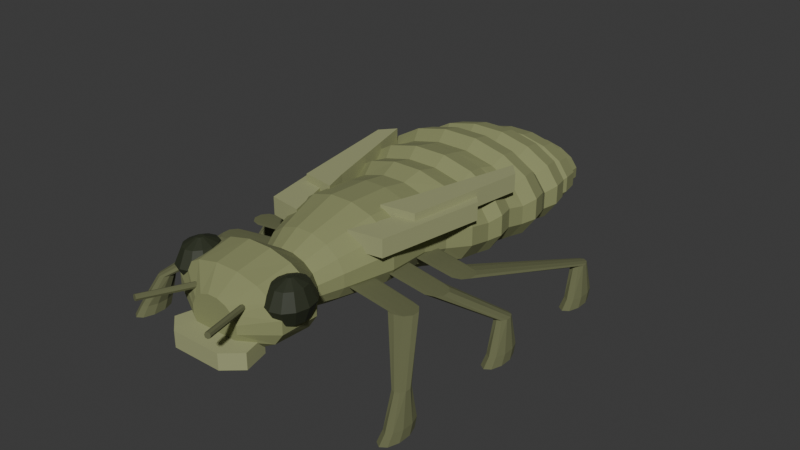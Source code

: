 # Source: source.blend  (saved by Blender 4.3.34; exported with 4.5.12 LTS)
import bpy
from mathutils import Matrix  # noqa: F401  (used for matrix-valued properties, if any)

bpy.ops.wm.read_factory_settings(use_empty=True)
scene = bpy.context.scene
scene.name = 'Scene'

# ---- collections
col_collection = bpy.data.collections.new('Collection'); scene.collection.children.link(col_collection)

# ---- materials (node trees are filled in below, after node groups)
mat_nympheartholive = bpy.data.materials.new('NymphEarthOlive')
mat_nympheartholive.diffuse_color = (0.25, 0.27, 0.12, 1.0)
mat_nymphdarklegs = bpy.data.materials.new('NymphDarkLegs')
mat_nymphdarklegs.diffuse_color = (0.13, 0.14, 0.065, 1.0)
mat_nymphwingpads = bpy.data.materials.new('NymphWingpads')
mat_nymphwingpads.diffuse_color = (0.34, 0.36, 0.18, 1.0)
mat_nymphdarkeyes = bpy.data.materials.new('NymphDarkEyes')
mat_nymphdarkeyes.diffuse_color = (0.026, 0.032, 0.015, 1.0)

# ---- material node trees
mat_nympheartholive.use_nodes = True; mat_nympheartholive.node_tree.nodes.clear()
_N = mat_nympheartholive.node_tree.nodes; _L = mat_nympheartholive.node_tree.links
n0 = _N.new('ShaderNodeBsdfPrincipled'); n0.name = 'Principled BSDF'; n0.location = (10, 300)
n0.inputs[0].default_value = (0.25, 0.27, 0.12, 1.0)
n0.inputs[2].default_value = 0.94
n1 = _N.new('ShaderNodeOutputMaterial'); n1.name = 'Material Output'; n1.location = (300, 300)
_L.new(n0.outputs[0], n1.inputs[0])
n1.is_active_output = True
mat_nymphdarklegs.use_nodes = True; mat_nymphdarklegs.node_tree.nodes.clear()
_N = mat_nymphdarklegs.node_tree.nodes; _L = mat_nymphdarklegs.node_tree.links
n0 = _N.new('ShaderNodeBsdfPrincipled'); n0.name = 'Principled BSDF'; n0.location = (10, 300)
n0.inputs[0].default_value = (0.13, 0.14, 0.065, 1.0)
n0.inputs[2].default_value = 0.94
n1 = _N.new('ShaderNodeOutputMaterial'); n1.name = 'Material Output'; n1.location = (300, 300)
_L.new(n0.outputs[0], n1.inputs[0])
n1.is_active_output = True
mat_nymphwingpads.use_nodes = True; mat_nymphwingpads.node_tree.nodes.clear()
_N = mat_nymphwingpads.node_tree.nodes; _L = mat_nymphwingpads.node_tree.links
n0 = _N.new('ShaderNodeBsdfPrincipled'); n0.name = 'Principled BSDF'; n0.location = (10, 300)
n0.inputs[0].default_value = (0.34, 0.36, 0.18, 1.0)
n0.inputs[2].default_value = 0.91
n1 = _N.new('ShaderNodeOutputMaterial'); n1.name = 'Material Output'; n1.location = (300, 300)
_L.new(n0.outputs[0], n1.inputs[0])
n1.is_active_output = True
mat_nymphdarkeyes.use_nodes = True; mat_nymphdarkeyes.node_tree.nodes.clear()
_N = mat_nymphdarkeyes.node_tree.nodes; _L = mat_nymphdarkeyes.node_tree.links
n0 = _N.new('ShaderNodeBsdfPrincipled'); n0.name = 'Principled BSDF'; n0.location = (10, 300)
n0.inputs[0].default_value = (0.026, 0.032, 0.015, 1.0)
n0.inputs[2].default_value = 0.62
n1 = _N.new('ShaderNodeOutputMaterial'); n1.name = 'Material Output'; n1.location = (300, 300)
_L.new(n0.outputs[0], n1.inputs[0])
n1.is_active_output = True

# ---- world
world_world = bpy.data.worlds.new('World'); scene.world = world_world
world_world.use_nodes = True; world_world.node_tree.nodes.clear()
_N = world_world.node_tree.nodes; _L = world_world.node_tree.links
n0 = _N.new('ShaderNodeOutputWorld'); n0.name = 'World Output'; n0.location = (300, 300)
n1 = _N.new('ShaderNodeBackground'); n1.name = 'Background'; n1.location = (10, 300)
n1.inputs[0].default_value = (0.05088, 0.05088, 0.05088, 1.0)
_L.new(n1.outputs[0], n0.inputs[0])
n0.is_active_output = True
world_world.color = (0.05088, 0.05088, 0.05088)
world_world.sun_shadow_jitter_overblur = 0.0

# ---- meshes
me_wholebroadheadthoraxandsegmentshoulderedabdomen = bpy.data.meshes.new('WholeBroadHeadThoraxAndSegmentShoulderedAbdomen')
me_wholebroadheadthoraxandsegmentshoulderedabdomen.from_pydata([(0.12, -1.083, 0.3499), (0.1017, -1.083, 0.3866), (0.06797, -1.083, 0.4148), (0.02387, -1.083, 0.43), (-0.02387, -1.083, 0.43), (-0.06797, -1.083, 0.4148), (-0.1017, -1.083, 0.3866), (-0.12, -1.083, 0.3499), (-0.12, -1.083, 0.3101), (-0.1017, -1.083, 0.2734), (-0.06797, -1.083, 0.2452), (-0.02387, -1.083, 0.23), (0.02387, -1.083, 0.23), (0.06797, -1.083, 0.2452), (0.1017, -1.083, 0.2734), (0.12, -1.083, 0.3101), (0.28, -1.003, 0.3958), (0.2374, -1.003, 0.4528), (0.1586, -1.003, 0.4964), (0.0557, -1.003, 0.52), (-0.0557, -1.003, 0.52), (-0.1586, -1.003, 0.4964), (-0.2374, -1.003, 0.4528), (-0.28, -1.003, 0.3958), (-0.28, -1.003, 0.3342), (-0.2374, -1.003, 0.2772), (-0.1586, -1.003, 0.2336), (-0.0557, -1.003, 0.21), (0.0557, -1.003, 0.21), (0.1586, -1.003, 0.2336), (0.2374, -1.003, 0.2772), (0.28, -1.003, 0.3342), (0.29, -0.8329, 0.4098), (0.2459, -0.8329, 0.4741), (0.1643, -0.8329, 0.5234), (0.05768, -0.8329, 0.55), (-0.05768, -0.8329, 0.55), (-0.1643, -0.8329, 0.5234), (-0.2459, -0.8329, 0.4741), (-0.29, -0.8329, 0.4098), (-0.29, -0.8329, 0.3402), (-0.2459, -0.8329, 0.2759), (-0.1643, -0.8329, 0.2266), (-0.05768, -0.8329, 0.2), (0.05768, -0.8329, 0.2), (0.1643, -0.8329, 0.2266), (0.2459, -0.8329, 0.2759), (0.29, -0.8329, 0.3402), (0.16, -0.6929, 0.3599), (0.1356, -0.6929, 0.4058), (0.09063, -0.6929, 0.441), (0.03183, -0.6929, 0.46), (-0.03183, -0.6929, 0.46), (-0.09063, -0.6929, 0.441), (-0.1356, -0.6929, 0.4058), (-0.16, -0.6929, 0.3599), (-0.16, -0.6929, 0.3101), (-0.1356, -0.6929, 0.2642), (-0.09063, -0.6929, 0.229), (-0.03183, -0.6929, 0.21), (0.03183, -0.6929, 0.21), (0.09063, -0.6929, 0.229), (0.1356, -0.6929, 0.2642), (0.16, -0.6929, 0.3101), (0.21, -0.5929, 0.3858), (0.178, -0.5929, 0.4428), (0.119, -0.5929, 0.4864), (0.04177, -0.5929, 0.51), (-0.04177, -0.5929, 0.51), (-0.119, -0.5929, 0.4864), (-0.178, -0.5929, 0.4428), (-0.21, -0.5929, 0.3858), (-0.21, -0.5929, 0.3242), (-0.178, -0.5929, 0.2672), (-0.119, -0.5929, 0.2236), (-0.04177, -0.5929, 0.2), (0.04177, -0.5929, 0.2), (0.119, -0.5929, 0.2236), (0.178, -0.5929, 0.2672), (0.21, -0.5929, 0.3242), (0.28, -0.3729, 0.4138), (0.2374, -0.3729, 0.4855), (0.1586, -0.3729, 0.5403), (0.0557, -0.3729, 0.57), (-0.0557, -0.3729, 0.57), (-0.1586, -0.3729, 0.5403), (-0.2374, -0.3729, 0.4855), (-0.28, -0.3729, 0.4138), (-0.28, -0.3729, 0.3362), (-0.2374, -0.3729, 0.2645), (-0.1586, -0.3729, 0.2097), (-0.0557, -0.3729, 0.18), (0.0557, -0.3729, 0.18), (0.1586, -0.3729, 0.2097), (0.2374, -0.3729, 0.2645), (0.28, -0.3729, 0.3362), (0.27, -0.1629, 0.4038), (0.2289, -0.1629, 0.4755), (0.1529, -0.1629, 0.5303), (0.05371, -0.1629, 0.56), (-0.05371, -0.1629, 0.56), (-0.1529, -0.1629, 0.5303), (-0.2289, -0.1629, 0.4755), (-0.27, -0.1629, 0.4038), (-0.27, -0.1629, 0.3262), (-0.2289, -0.1629, 0.2545), (-0.1529, -0.1629, 0.1997), (-0.05371, -0.1629, 0.17), (0.05371, -0.1629, 0.17), (0.1529, -0.1629, 0.1997), (0.2289, -0.1629, 0.2545), (0.27, -0.1629, 0.3262), (0.29, -0.04294, 0.3798), (0.2459, -0.04294, 0.4533), (0.1643, -0.04294, 0.5096), (0.05768, -0.04294, 0.54), (-0.05768, -0.04294, 0.54), (-0.1643, -0.04294, 0.5096), (-0.2459, -0.04294, 0.4533), (-0.29, -0.04294, 0.3798), (-0.29, -0.04294, 0.3002), (-0.2459, -0.04294, 0.2267), (-0.1643, -0.04294, 0.1704), (-0.05768, -0.04294, 0.14), (0.05768, -0.04294, 0.14), (0.1643, -0.04294, 0.1704), (0.2459, -0.04294, 0.2267), (0.29, -0.04294, 0.3002), (0.36, 0.04706, 0.3898), (0.3052, 0.04706, 0.4725), (0.2039, 0.04706, 0.5357), (0.07161, 0.04706, 0.57), (-0.07161, 0.04706, 0.57), (-0.2039, 0.04706, 0.5357), (-0.3052, 0.04706, 0.4725), (-0.36, 0.04706, 0.3898), (-0.36, 0.04706, 0.3002), (-0.3052, 0.04706, 0.2175), (-0.2039, 0.04706, 0.1543), (-0.07161, 0.04706, 0.12), (0.07161, 0.04706, 0.12), (0.2039, 0.04706, 0.1543), (0.3052, 0.04706, 0.2175), (0.36, 0.04706, 0.3002), (0.368, 0.1521, 0.3708), (0.312, 0.1521, 0.4507), (0.2085, 0.1521, 0.5119), (0.0732, 0.1521, 0.545), (-0.0732, 0.1521, 0.545), (-0.2085, 0.1521, 0.5119), (-0.312, 0.1521, 0.4507), (-0.368, 0.1521, 0.3708), (-0.368, 0.1521, 0.2842), (-0.312, 0.1521, 0.2043), (-0.2085, 0.1521, 0.1431), (-0.0732, 0.1521, 0.11), (0.0732, 0.1521, 0.11), (0.2085, 0.1521, 0.1431), (0.312, 0.1521, 0.2043), (0.368, 0.1521, 0.2842), (0.4, 0.2071, 0.3957), (0.3391, 0.2071, 0.4849), (0.2266, 0.2071, 0.5531), (0.07956, 0.2071, 0.59), (-0.07956, 0.2071, 0.59), (-0.2266, 0.2071, 0.5531), (-0.3391, 0.2071, 0.4849), (-0.4, 0.2071, 0.3957), (-0.4, 0.2071, 0.2993), (-0.3391, 0.2071, 0.2101), (-0.2266, 0.2071, 0.1419), (-0.07956, 0.2071, 0.105), (0.07956, 0.2071, 0.105), (0.2266, 0.2071, 0.1419), (0.3391, 0.2071, 0.2101), (0.4, 0.2071, 0.2993), (0.376, 0.2971, 0.3869), (0.3188, 0.2971, 0.4719), (0.213, 0.2971, 0.5368), (0.07479, 0.2971, 0.572), (-0.07479, 0.2971, 0.572), (-0.213, 0.2971, 0.5368), (-0.3188, 0.2971, 0.4719), (-0.376, 0.2971, 0.3869), (-0.376, 0.2971, 0.2951), (-0.3188, 0.2971, 0.2101), (-0.213, 0.2971, 0.1452), (-0.07479, 0.2971, 0.11), (0.07479, 0.2971, 0.11), (0.213, 0.2971, 0.1452), (0.3188, 0.2971, 0.2101), (0.376, 0.2971, 0.2951), (0.3956, 0.3721, 0.3768), (0.3354, 0.3721, 0.4585), (0.2241, 0.3721, 0.5211), (0.07869, 0.3721, 0.555), (-0.07869, 0.3721, 0.555), (-0.2241, 0.3721, 0.5211), (-0.3354, 0.3721, 0.4585), (-0.3956, 0.3721, 0.3768), (-0.3956, 0.3721, 0.2882), (-0.3354, 0.3721, 0.2065), (-0.2241, 0.3721, 0.1439), (-0.07869, 0.3721, 0.11), (0.07869, 0.3721, 0.11), (0.2241, 0.3721, 0.1439), (0.3354, 0.3721, 0.2065), (0.3956, 0.3721, 0.2882), (0.43, 0.4271, 0.4017), (0.3645, 0.4271, 0.4927), (0.2436, 0.4271, 0.5623), (0.08553, 0.4271, 0.6), (-0.08553, 0.4271, 0.6), (-0.2436, 0.4271, 0.5623), (-0.3645, 0.4271, 0.4927), (-0.43, 0.4271, 0.4017), (-0.43, 0.4271, 0.3033), (-0.3645, 0.4271, 0.2123), (-0.2436, 0.4271, 0.1427), (-0.08553, 0.4271, 0.105), (0.08553, 0.4271, 0.105), (0.2436, 0.4271, 0.1427), (0.3645, 0.4271, 0.2123), (0.43, 0.4271, 0.3033), (0.4042, 0.5171, 0.3929), (0.3427, 0.5171, 0.4797), (0.229, 0.5171, 0.5461), (0.0804, 0.5171, 0.582), (-0.0804, 0.5171, 0.582), (-0.229, 0.5171, 0.5461), (-0.3427, 0.5171, 0.4797), (-0.4042, 0.5171, 0.3929), (-0.4042, 0.5171, 0.2991), (-0.3427, 0.5171, 0.2123), (-0.229, 0.5171, 0.1459), (-0.0804, 0.5171, 0.11), (0.0804, 0.5171, 0.11), (0.229, 0.5171, 0.1459), (0.3427, 0.5171, 0.2123), (0.4042, 0.5171, 0.2991), (0.368, 0.5921, 0.3528), (0.312, 0.5921, 0.4272), (0.2085, 0.5921, 0.4842), (0.0732, 0.5921, 0.515), (-0.0732, 0.5921, 0.515), (-0.2085, 0.5921, 0.4842), (-0.312, 0.5921, 0.4272), (-0.368, 0.5921, 0.3528), (-0.368, 0.5921, 0.2722), (-0.312, 0.5921, 0.1978), (-0.2085, 0.5921, 0.1408), (-0.0732, 0.5921, 0.11), (0.0732, 0.5921, 0.11), (0.2085, 0.5921, 0.1408), (0.312, 0.5921, 0.1978), (0.368, 0.5921, 0.2722), (0.4, 0.6471, 0.3778), (0.3391, 0.6471, 0.4614), (0.2266, 0.6471, 0.5254), (0.07956, 0.6471, 0.56), (-0.07956, 0.6471, 0.56), (-0.2266, 0.6471, 0.5254), (-0.3391, 0.6471, 0.4614), (-0.4, 0.6471, 0.3778), (-0.4, 0.6471, 0.2872), (-0.3391, 0.6471, 0.2036), (-0.2266, 0.6471, 0.1396), (-0.07956, 0.6471, 0.105), (0.07956, 0.6471, 0.105), (0.2266, 0.6471, 0.1396), (0.3391, 0.6471, 0.2036), (0.4, 0.6471, 0.2872), (0.376, 0.7371, 0.369), (0.3188, 0.7371, 0.4484), (0.213, 0.7371, 0.5091), (0.07479, 0.7371, 0.542), (-0.07479, 0.7371, 0.542), (-0.213, 0.7371, 0.5091), (-0.3188, 0.7371, 0.4484), (-0.376, 0.7371, 0.369), (-0.376, 0.7371, 0.283), (-0.3188, 0.7371, 0.2036), (-0.213, 0.7371, 0.1429), (-0.07479, 0.7371, 0.11), (0.07479, 0.7371, 0.11), (0.213, 0.7371, 0.1429), (0.3188, 0.7371, 0.2036), (0.376, 0.7371, 0.283), (0.3036, 0.7921, 0.3048), (0.2574, 0.7921, 0.3645), (0.172, 0.7921, 0.4103), (0.06039, 0.7921, 0.435), (-0.06039, 0.7921, 0.435), (-0.172, 0.7921, 0.4103), (-0.2574, 0.7921, 0.3645), (-0.3036, 0.7921, 0.3048), (-0.3036, 0.7921, 0.2402), (-0.2574, 0.7921, 0.1805), (-0.172, 0.7921, 0.1347), (-0.06039, 0.7921, 0.11), (0.06039, 0.7921, 0.11), (0.172, 0.7921, 0.1347), (0.2574, 0.7921, 0.1805), (0.3036, 0.7921, 0.2402), (0.33, 0.8471, 0.3298), (0.2798, 0.8471, 0.3987), (0.1869, 0.8471, 0.4515), (0.06564, 0.8471, 0.48), (-0.06564, 0.8471, 0.48), (-0.1869, 0.8471, 0.4515), (-0.2798, 0.8471, 0.3987), (-0.33, 0.8471, 0.3298), (-0.33, 0.8471, 0.2552), (-0.2798, 0.8471, 0.1863), (-0.1869, 0.8471, 0.1335), (-0.06564, 0.8471, 0.105), (0.06564, 0.8471, 0.105), (0.1869, 0.8471, 0.1335), (0.2798, 0.8471, 0.1863), (0.33, 0.8471, 0.2552), (0.3102, 0.9371, 0.321), (0.263, 0.9371, 0.3857), (0.1757, 0.9371, 0.4352), (0.0617, 0.9371, 0.462), (-0.0617, 0.9371, 0.462), (-0.1757, 0.9371, 0.4352), (-0.263, 0.9371, 0.3857), (-0.3102, 0.9371, 0.321), (-0.3102, 0.9371, 0.251), (-0.263, 0.9371, 0.1863), (-0.1757, 0.9371, 0.1368), (-0.0617, 0.9371, 0.11), (0.0617, 0.9371, 0.11), (0.1757, 0.9371, 0.1368), (0.263, 0.9371, 0.1863), (0.3102, 0.9371, 0.251), (0.2208, 0.9621, 0.2449), (0.1872, 0.9621, 0.2862), (0.1251, 0.9621, 0.3179), (0.04392, 0.9621, 0.335), (-0.04392, 0.9621, 0.335), (-0.1251, 0.9621, 0.3179), (-0.1872, 0.9621, 0.2862), (-0.2208, 0.9621, 0.2449), (-0.2208, 0.9621, 0.2001), (-0.1872, 0.9621, 0.1588), (-0.1251, 0.9621, 0.1271), (-0.04392, 0.9621, 0.11), (0.04392, 0.9621, 0.11), (0.1251, 0.9621, 0.1271), (0.1872, 0.9621, 0.1588), (0.2208, 0.9621, 0.2001), (0.24, 1.017, 0.2699), (0.2035, 1.017, 0.3204), (0.1359, 1.017, 0.3591), (0.04774, 1.017, 0.38), (-0.04774, 1.017, 0.38), (-0.1359, 1.017, 0.3591), (-0.2035, 1.017, 0.3204), (-0.24, 1.017, 0.2699), (-0.24, 1.017, 0.2151), (-0.2035, 1.017, 0.1646), (-0.1359, 1.017, 0.1259), (-0.04774, 1.017, 0.105), (0.04774, 1.017, 0.105), (0.1359, 1.017, 0.1259), (0.2035, 1.017, 0.1646), (0.24, 1.017, 0.2151), (0.2256, 1.107, 0.2611), (0.1913, 1.107, 0.3074), (0.1278, 1.107, 0.3428), (0.04487, 1.107, 0.362), (-0.04487, 1.107, 0.362), (-0.1278, 1.107, 0.3428), (-0.1913, 1.107, 0.3074), (-0.2256, 1.107, 0.2611), (-0.2256, 1.107, 0.2109), (-0.1913, 1.107, 0.1646), (-0.1278, 1.107, 0.1292), (-0.04487, 1.107, 0.11), (0.04487, 1.107, 0.11), (0.1278, 1.107, 0.1292), (0.1913, 1.107, 0.1646), (0.2256, 1.107, 0.2109), (0.12, 1.187, 0.2239), (0.1017, 1.187, 0.2497), (0.06797, 1.187, 0.2693), (0.02387, 1.187, 0.28), (-0.02387, 1.187, 0.28), (-0.06797, 1.187, 0.2693), (-0.1017, 1.187, 0.2497), (-0.12, 1.187, 0.2239), (-0.12, 1.187, 0.1961), (-0.1017, 1.187, 0.1703), (-0.06797, 1.187, 0.1507), (-0.02387, 1.187, 0.14), (0.02387, 1.187, 0.14), (0.06797, 1.187, 0.1507), (0.1017, 1.187, 0.1703), (0.12, 1.187, 0.1961), (0.025, 1.287, 0.208), (0.02119, 1.287, 0.2135), (0.01416, 1.287, 0.2177), (0.004973, 1.287, 0.22), (-0.004973, 1.287, 0.22), (-0.01416, 1.287, 0.2177), (-0.02119, 1.287, 0.2135), (-0.025, 1.287, 0.208), (-0.025, 1.287, 0.202), (-0.02119, 1.287, 0.1965), (-0.01416, 1.287, 0.1923), (-0.004973, 1.287, 0.19), (0.004973, 1.287, 0.19), (0.01416, 1.287, 0.1923), (0.02119, 1.287, 0.1965), (0.025, 1.287, 0.202)], [], [(0, 1, 2, 3, 4, 5, 6, 7, 8, 9, 10, 11, 12, 13, 14, 15), (415, 414, 413, 412, 411, 410, 409, 408, 407, 406, 405, 404, 403, 402, 401, 400), (16, 17, 1, 0), (17, 18, 2, 1), (18, 19, 3, 2), (19, 20, 4, 3), (20, 21, 5, 4), (21, 22, 6, 5), (22, 23, 7, 6), (23, 24, 8, 7), (24, 25, 9, 8), (25, 26, 10, 9), (26, 27, 11, 10), (27, 28, 12, 11), (28, 29, 13, 12), (29, 30, 14, 13), (30, 31, 15, 14), (31, 16, 0, 15), (32, 33, 17, 16), (33, 34, 18, 17), (34, 35, 19, 18), (35, 36, 20, 19), (36, 37, 21, 20), (37, 38, 22, 21), (38, 39, 23, 22), (39, 40, 24, 23), (40, 41, 25, 24), (41, 42, 26, 25), (42, 43, 27, 26), (43, 44, 28, 27), (44, 45, 29, 28), (45, 46, 30, 29), (46, 47, 31, 30), (47, 32, 16, 31), (48, 49, 33, 32), (49, 50, 34, 33), (50, 51, 35, 34), (51, 52, 36, 35), (52, 53, 37, 36), (53, 54, 38, 37), (54, 55, 39, 38), (55, 56, 40, 39), (56, 57, 41, 40), (57, 58, 42, 41), (58, 59, 43, 42), (59, 60, 44, 43), (60, 61, 45, 44), (61, 62, 46, 45), (62, 63, 47, 46), (63, 48, 32, 47), (64, 65, 49, 48), (65, 66, 50, 49), (66, 67, 51, 50), (67, 68, 52, 51), (68, 69, 53, 52), (69, 70, 54, 53), (70, 71, 55, 54), (71, 72, 56, 55), (72, 73, 57, 56), (73, 74, 58, 57), (74, 75, 59, 58), (75, 76, 60, 59), (76, 77, 61, 60), (77, 78, 62, 61), (78, 79, 63, 62), (79, 64, 48, 63), (80, 81, 65, 64), (81, 82, 66, 65), (82, 83, 67, 66), (83, 84, 68, 67), (84, 85, 69, 68), (85, 86, 70, 69), (86, 87, 71, 70), (87, 88, 72, 71), (88, 89, 73, 72), (89, 90, 74, 73), (90, 91, 75, 74), (91, 92, 76, 75), (92, 93, 77, 76), (93, 94, 78, 77), (94, 95, 79, 78), (95, 80, 64, 79), (96, 97, 81, 80), (97, 98, 82, 81), (98, 99, 83, 82), (99, 100, 84, 83), (100, 101, 85, 84), (101, 102, 86, 85), (102, 103, 87, 86), (103, 104, 88, 87), (104, 105, 89, 88), (105, 106, 90, 89), (106, 107, 91, 90), (107, 108, 92, 91), (108, 109, 93, 92), (109, 110, 94, 93), (110, 111, 95, 94), (111, 96, 80, 95), (112, 113, 97, 96), (113, 114, 98, 97), (114, 115, 99, 98), (115, 116, 100, 99), (116, 117, 101, 100), (117, 118, 102, 101), (118, 119, 103, 102), (119, 120, 104, 103), (120, 121, 105, 104), (121, 122, 106, 105), (122, 123, 107, 106), (123, 124, 108, 107), (124, 125, 109, 108), (125, 126, 110, 109), (126, 127, 111, 110), (127, 112, 96, 111), (128, 129, 113, 112), (129, 130, 114, 113), (130, 131, 115, 114), (131, 132, 116, 115), (132, 133, 117, 116), (133, 134, 118, 117), (134, 135, 119, 118), (135, 136, 120, 119), (136, 137, 121, 120), (137, 138, 122, 121), (138, 139, 123, 122), (139, 140, 124, 123), (140, 141, 125, 124), (141, 142, 126, 125), (142, 143, 127, 126), (143, 128, 112, 127), (144, 145, 129, 128), (145, 146, 130, 129), (146, 147, 131, 130), (147, 148, 132, 131), (148, 149, 133, 132), (149, 150, 134, 133), (150, 151, 135, 134), (151, 152, 136, 135), (152, 153, 137, 136), (153, 154, 138, 137), (154, 155, 139, 138), (155, 156, 140, 139), (156, 157, 141, 140), (157, 158, 142, 141), (158, 159, 143, 142), (159, 144, 128, 143), (160, 161, 145, 144), (161, 162, 146, 145), (162, 163, 147, 146), (163, 164, 148, 147), (164, 165, 149, 148), (165, 166, 150, 149), (166, 167, 151, 150), (167, 168, 152, 151), (168, 169, 153, 152), (169, 170, 154, 153), (170, 171, 155, 154), (171, 172, 156, 155), (172, 173, 157, 156), (173, 174, 158, 157), (174, 175, 159, 158), (175, 160, 144, 159), (176, 177, 161, 160), (177, 178, 162, 161), (178, 179, 163, 162), (179, 180, 164, 163), (180, 181, 165, 164), (181, 182, 166, 165), (182, 183, 167, 166), (183, 184, 168, 167), (184, 185, 169, 168), (185, 186, 170, 169), (186, 187, 171, 170), (187, 188, 172, 171), (188, 189, 173, 172), (189, 190, 174, 173), (190, 191, 175, 174), (191, 176, 160, 175), (192, 193, 177, 176), (193, 194, 178, 177), (194, 195, 179, 178), (195, 196, 180, 179), (196, 197, 181, 180), (197, 198, 182, 181), (198, 199, 183, 182), (199, 200, 184, 183), (200, 201, 185, 184), (201, 202, 186, 185), (202, 203, 187, 186), (203, 204, 188, 187), (204, 205, 189, 188), (205, 206, 190, 189), (206, 207, 191, 190), (207, 192, 176, 191), (208, 209, 193, 192), (209, 210, 194, 193), (210, 211, 195, 194), (211, 212, 196, 195), (212, 213, 197, 196), (213, 214, 198, 197), (214, 215, 199, 198), (215, 216, 200, 199), (216, 217, 201, 200), (217, 218, 202, 201), (218, 219, 203, 202), (219, 220, 204, 203), (220, 221, 205, 204), (221, 222, 206, 205), (222, 223, 207, 206), (223, 208, 192, 207), (224, 225, 209, 208), (225, 226, 210, 209), (226, 227, 211, 210), (227, 228, 212, 211), (228, 229, 213, 212), (229, 230, 214, 213), (230, 231, 215, 214), (231, 232, 216, 215), (232, 233, 217, 216), (233, 234, 218, 217), (234, 235, 219, 218), (235, 236, 220, 219), (236, 237, 221, 220), (237, 238, 222, 221), (238, 239, 223, 222), (239, 224, 208, 223), (240, 241, 225, 224), (241, 242, 226, 225), (242, 243, 227, 226), (243, 244, 228, 227), (244, 245, 229, 228), (245, 246, 230, 229), (246, 247, 231, 230), (247, 248, 232, 231), (248, 249, 233, 232), (249, 250, 234, 233), (250, 251, 235, 234), (251, 252, 236, 235), (252, 253, 237, 236), (253, 254, 238, 237), (254, 255, 239, 238), (255, 240, 224, 239), (256, 257, 241, 240), (257, 258, 242, 241), (258, 259, 243, 242), (259, 260, 244, 243), (260, 261, 245, 244), (261, 262, 246, 245), (262, 263, 247, 246), (263, 264, 248, 247), (264, 265, 249, 248), (265, 266, 250, 249), (266, 267, 251, 250), (267, 268, 252, 251), (268, 269, 253, 252), (269, 270, 254, 253), (270, 271, 255, 254), (271, 256, 240, 255), (272, 273, 257, 256), (273, 274, 258, 257), (274, 275, 259, 258), (275, 276, 260, 259), (276, 277, 261, 260), (277, 278, 262, 261), (278, 279, 263, 262), (279, 280, 264, 263), (280, 281, 265, 264), (281, 282, 266, 265), (282, 283, 267, 266), (283, 284, 268, 267), (284, 285, 269, 268), (285, 286, 270, 269), (286, 287, 271, 270), (287, 272, 256, 271), (288, 289, 273, 272), (289, 290, 274, 273), (290, 291, 275, 274), (291, 292, 276, 275), (292, 293, 277, 276), (293, 294, 278, 277), (294, 295, 279, 278), (295, 296, 280, 279), (296, 297, 281, 280), (297, 298, 282, 281), (298, 299, 283, 282), (299, 300, 284, 283), (300, 301, 285, 284), (301, 302, 286, 285), (302, 303, 287, 286), (303, 288, 272, 287), (304, 305, 289, 288), (305, 306, 290, 289), (306, 307, 291, 290), (307, 308, 292, 291), (308, 309, 293, 292), (309, 310, 294, 293), (310, 311, 295, 294), (311, 312, 296, 295), (312, 313, 297, 296), (313, 314, 298, 297), (314, 315, 299, 298), (315, 316, 300, 299), (316, 317, 301, 300), (317, 318, 302, 301), (318, 319, 303, 302), (319, 304, 288, 303), (320, 321, 305, 304), (321, 322, 306, 305), (322, 323, 307, 306), (323, 324, 308, 307), (324, 325, 309, 308), (325, 326, 310, 309), (326, 327, 311, 310), (327, 328, 312, 311), (328, 329, 313, 312), (329, 330, 314, 313), (330, 331, 315, 314), (331, 332, 316, 315), (332, 333, 317, 316), (333, 334, 318, 317), (334, 335, 319, 318), (335, 320, 304, 319), (336, 337, 321, 320), (337, 338, 322, 321), (338, 339, 323, 322), (339, 340, 324, 323), (340, 341, 325, 324), (341, 342, 326, 325), (342, 343, 327, 326), (343, 344, 328, 327), (344, 345, 329, 328), (345, 346, 330, 329), (346, 347, 331, 330), (347, 348, 332, 331), (348, 349, 333, 332), (349, 350, 334, 333), (350, 351, 335, 334), (351, 336, 320, 335), (352, 353, 337, 336), (353, 354, 338, 337), (354, 355, 339, 338), (355, 356, 340, 339), (356, 357, 341, 340), (357, 358, 342, 341), (358, 359, 343, 342), (359, 360, 344, 343), (360, 361, 345, 344), (361, 362, 346, 345), (362, 363, 347, 346), (363, 364, 348, 347), (364, 365, 349, 348), (365, 366, 350, 349), (366, 367, 351, 350), (367, 352, 336, 351), (368, 369, 353, 352), (369, 370, 354, 353), (370, 371, 355, 354), (371, 372, 356, 355), (372, 373, 357, 356), (373, 374, 358, 357), (374, 375, 359, 358), (375, 376, 360, 359), (376, 377, 361, 360), (377, 378, 362, 361), (378, 379, 363, 362), (379, 380, 364, 363), (380, 381, 365, 364), (381, 382, 366, 365), (382, 383, 367, 366), (383, 368, 352, 367), (384, 385, 369, 368), (385, 386, 370, 369), (386, 387, 371, 370), (387, 388, 372, 371), (388, 389, 373, 372), (389, 390, 374, 373), (390, 391, 375, 374), (391, 392, 376, 375), (392, 393, 377, 376), (393, 394, 378, 377), (394, 395, 379, 378), (395, 396, 380, 379), (396, 397, 381, 380), (397, 398, 382, 381), (398, 399, 383, 382), (399, 384, 368, 383), (400, 401, 385, 384), (401, 402, 386, 385), (402, 403, 387, 386), (403, 404, 388, 387), (404, 405, 389, 388), (405, 406, 390, 389), (406, 407, 391, 390), (407, 408, 392, 391), (408, 409, 393, 392), (409, 410, 394, 393), (410, 411, 395, 394), (411, 412, 396, 395), (412, 413, 397, 396), (413, 414, 398, 397), (414, 415, 399, 398), (415, 400, 384, 399)])
me_wholebroadheadthoraxandsegmentshoulderedabdomen.materials.append(mat_nympheartholive)
me_wholebroadheadthoraxandsegmentshoulderedabdomen.materials.append(mat_nymphdarklegs)
me_wholebroadheadthoraxandsegmentshoulderedabdomen.materials.append(mat_nymphwingpads)
me_wholebroadheadthoraxandsegmentshoulderedabdomen.materials.append(mat_nymphdarkeyes)
me_wholebroadheadthoraxandsegmentshoulderedabdomen.update()
me_wholeangularnymphlegandsole0_0 = bpy.data.meshes.new('WholeAngularNymphLegAndSole0_0')
me_wholeangularnymphlegandsole0_0.from_pydata([(-0.7328, -0.8236, 0.0), (-0.7165, -0.7761, 0.0), (-0.69, -0.7579, 0.0), (-0.6635, -0.7761, 0.0), (-0.6472, -0.8236, 0.0), (-0.6472, -0.8823, 0.0), (-0.6635, -0.9298, 0.0), (-0.69, -0.9479, 0.0), (-0.7165, -0.9298, 0.0), (-0.7328, -0.8823, 0.0), (-0.728, -0.8017, 0.04), (-0.7135, -0.7592, 0.04), (-0.69, -0.7429, 0.04), (-0.6665, -0.7592, 0.04), (-0.652, -0.8017, 0.04), (-0.652, -0.8542, 0.04), (-0.6665, -0.8967, 0.04), (-0.69, -0.9129, 0.04), (-0.7135, -0.8967, 0.04), (-0.728, -0.8542, 0.04), (-0.6914, -0.7697, 0.16), (-0.6794, -0.7482, 0.16), (-0.66, -0.7399, 0.16), (-0.6406, -0.7482, 0.16), (-0.6286, -0.7697, 0.16), (-0.6286, -0.7962, 0.16), (-0.6406, -0.8177, 0.16), (-0.66, -0.8259, 0.16), (-0.6794, -0.8177, 0.16), (-0.6914, -0.7962, 0.16), (-0.5318, -0.5244, 0.31), (-0.5082, -0.4944, 0.31), (-0.47, -0.4829, 0.31), (-0.4318, -0.4944, 0.31), (-0.4082, -0.5244, 0.31), (-0.4082, -0.5615, 0.31), (-0.4318, -0.5915, 0.31), (-0.47, -0.6029, 0.31), (-0.5082, -0.5915, 0.31), (-0.5318, -0.5615, 0.31), (-0.2471, -0.4829, 0.32), (-0.2253, -0.4504, 0.32), (-0.19, -0.4379, 0.32), (-0.1547, -0.4504, 0.32), (-0.1329, -0.4829, 0.32), (-0.1329, -0.523, 0.32), (-0.1547, -0.5555, 0.32), (-0.19, -0.5679, 0.32), (-0.2253, -0.5555, 0.32), (-0.2471, -0.523, 0.32)], [], [(0, 1, 2, 3, 4, 5, 6, 7, 8, 9), (49, 48, 47, 46, 45, 44, 43, 42, 41, 40), (10, 11, 1, 0), (11, 12, 2, 1), (12, 13, 3, 2), (13, 14, 4, 3), (14, 15, 5, 4), (15, 16, 6, 5), (16, 17, 7, 6), (17, 18, 8, 7), (18, 19, 9, 8), (19, 10, 0, 9), (20, 21, 11, 10), (21, 22, 12, 11), (22, 23, 13, 12), (23, 24, 14, 13), (24, 25, 15, 14), (25, 26, 16, 15), (26, 27, 17, 16), (27, 28, 18, 17), (28, 29, 19, 18), (29, 20, 10, 19), (30, 31, 21, 20), (31, 32, 22, 21), (32, 33, 23, 22), (33, 34, 24, 23), (34, 35, 25, 24), (35, 36, 26, 25), (36, 37, 27, 26), (37, 38, 28, 27), (38, 39, 29, 28), (39, 30, 20, 29), (40, 41, 31, 30), (41, 42, 32, 31), (42, 43, 33, 32), (43, 44, 34, 33), (44, 45, 35, 34), (45, 46, 36, 35), (46, 47, 37, 36), (47, 48, 38, 37), (48, 49, 39, 38), (49, 40, 30, 39)])
me_wholeangularnymphlegandsole0_0.polygons.foreach_set('material_index', [1, 1, 1, 1, 1, 1, 1, 1, 1, 1, 1, 1, 1, 1, 1, 1, 1, 1, 1, 1, 1, 1, 1, 1, 1, 1, 1, 1, 1, 1, 1, 1, 1, 1, 1, 1, 1, 1, 1, 1, 1, 1])
me_wholeangularnymphlegandsole0_0.materials.append(mat_nympheartholive)
me_wholeangularnymphlegandsole0_0.materials.append(mat_nymphdarklegs)
me_wholeangularnymphlegandsole0_0.materials.append(mat_nymphwingpads)
me_wholeangularnymphlegandsole0_0.materials.append(mat_nymphdarkeyes)
me_wholeangularnymphlegandsole0_0.update()
me_wholeangularnymphlegandsole0_1 = bpy.data.meshes.new('WholeAngularNymphLegAndSole0_1')
me_wholeangularnymphlegandsole0_1.from_pydata([(-0.7328, -0.1836, 0.0), (-0.7165, -0.1361, 0.0), (-0.69, -0.1179, 0.0), (-0.6635, -0.1361, 0.0), (-0.6472, -0.1836, 0.0), (-0.6472, -0.2423, 0.0), (-0.6635, -0.2898, 0.0), (-0.69, -0.3079, 0.0), (-0.7165, -0.2898, 0.0), (-0.7328, -0.2423, 0.0), (-0.728, -0.1617, 0.04), (-0.7135, -0.1192, 0.04), (-0.69, -0.1029, 0.04), (-0.6665, -0.1192, 0.04), (-0.652, -0.1617, 0.04), (-0.652, -0.2142, 0.04), (-0.6665, -0.2567, 0.04), (-0.69, -0.2729, 0.04), (-0.7135, -0.2567, 0.04), (-0.728, -0.2142, 0.04), (-0.6914, -0.1297, 0.16), (-0.6794, -0.1082, 0.16), (-0.66, -0.09994, 0.16), (-0.6406, -0.1082, 0.16), (-0.6286, -0.1297, 0.16), (-0.6286, -0.1562, 0.16), (-0.6406, -0.1777, 0.16), (-0.66, -0.1859, 0.16), (-0.6794, -0.1777, 0.16), (-0.6914, -0.1562, 0.16), (-0.5318, -0.3344, 0.31), (-0.5082, -0.3044, 0.31), (-0.47, -0.2929, 0.31), (-0.4318, -0.3044, 0.31), (-0.4082, -0.3344, 0.31), (-0.4082, -0.3715, 0.31), (-0.4318, -0.4015, 0.31), (-0.47, -0.4129, 0.31), (-0.5082, -0.4015, 0.31), (-0.5318, -0.3715, 0.31), (-0.2471, -0.2929, 0.32), (-0.2253, -0.2604, 0.32), (-0.19, -0.2479, 0.32), (-0.1547, -0.2604, 0.32), (-0.1329, -0.2929, 0.32), (-0.1329, -0.333, 0.32), (-0.1547, -0.3655, 0.32), (-0.19, -0.3779, 0.32), (-0.2253, -0.3655, 0.32), (-0.2471, -0.333, 0.32)], [], [(0, 1, 2, 3, 4, 5, 6, 7, 8, 9), (49, 48, 47, 46, 45, 44, 43, 42, 41, 40), (10, 11, 1, 0), (11, 12, 2, 1), (12, 13, 3, 2), (13, 14, 4, 3), (14, 15, 5, 4), (15, 16, 6, 5), (16, 17, 7, 6), (17, 18, 8, 7), (18, 19, 9, 8), (19, 10, 0, 9), (20, 21, 11, 10), (21, 22, 12, 11), (22, 23, 13, 12), (23, 24, 14, 13), (24, 25, 15, 14), (25, 26, 16, 15), (26, 27, 17, 16), (27, 28, 18, 17), (28, 29, 19, 18), (29, 20, 10, 19), (30, 31, 21, 20), (31, 32, 22, 21), (32, 33, 23, 22), (33, 34, 24, 23), (34, 35, 25, 24), (35, 36, 26, 25), (36, 37, 27, 26), (37, 38, 28, 27), (38, 39, 29, 28), (39, 30, 20, 29), (40, 41, 31, 30), (41, 42, 32, 31), (42, 43, 33, 32), (43, 44, 34, 33), (44, 45, 35, 34), (45, 46, 36, 35), (46, 47, 37, 36), (47, 48, 38, 37), (48, 49, 39, 38), (49, 40, 30, 39)])
me_wholeangularnymphlegandsole0_1.polygons.foreach_set('material_index', [1, 1, 1, 1, 1, 1, 1, 1, 1, 1, 1, 1, 1, 1, 1, 1, 1, 1, 1, 1, 1, 1, 1, 1, 1, 1, 1, 1, 1, 1, 1, 1, 1, 1, 1, 1, 1, 1, 1, 1, 1, 1])
me_wholeangularnymphlegandsole0_1.materials.append(mat_nympheartholive)
me_wholeangularnymphlegandsole0_1.materials.append(mat_nymphdarklegs)
me_wholeangularnymphlegandsole0_1.materials.append(mat_nymphwingpads)
me_wholeangularnymphlegandsole0_1.materials.append(mat_nymphdarkeyes)
me_wholeangularnymphlegandsole0_1.update()
me_wholeangularnymphlegandsole0_2 = bpy.data.meshes.new('WholeAngularNymphLegAndSole0_2')
me_wholeangularnymphlegandsole0_2.from_pydata([(-0.7328, 0.3964, 0.0), (-0.7165, 0.4439, 0.0), (-0.69, 0.4621, 0.0), (-0.6635, 0.4439, 0.0), (-0.6472, 0.3964, 0.0), (-0.6472, 0.3377, 0.0), (-0.6635, 0.2902, 0.0), (-0.69, 0.2721, 0.0), (-0.7165, 0.2902, 0.0), (-0.7328, 0.3377, 0.0), (-0.728, 0.4183, 0.04), (-0.7135, 0.4608, 0.04), (-0.69, 0.4771, 0.04), (-0.6665, 0.4608, 0.04), (-0.652, 0.4183, 0.04), (-0.652, 0.3658, 0.04), (-0.6665, 0.3233, 0.04), (-0.69, 0.3071, 0.04), (-0.7135, 0.3233, 0.04), (-0.728, 0.3658, 0.04), (-0.6914, 0.4503, 0.16), (-0.6794, 0.4718, 0.16), (-0.66, 0.4801, 0.16), (-0.6406, 0.4718, 0.16), (-0.6286, 0.4503, 0.16), (-0.6286, 0.4238, 0.16), (-0.6406, 0.4023, 0.16), (-0.66, 0.3941, 0.16), (-0.6794, 0.4023, 0.16), (-0.6914, 0.4238, 0.16), (-0.5318, -0.1594, 0.31), (-0.5082, -0.1294, 0.31), (-0.47, -0.1179, 0.31), (-0.4318, -0.1294, 0.31), (-0.4082, -0.1594, 0.31), (-0.4082, -0.1965, 0.31), (-0.4318, -0.2265, 0.31), (-0.47, -0.2379, 0.31), (-0.5082, -0.2265, 0.31), (-0.5318, -0.1965, 0.31), (-0.2471, -0.1179, 0.32), (-0.2253, -0.08536, 0.32), (-0.19, -0.07294, 0.32), (-0.1547, -0.08536, 0.32), (-0.1329, -0.1179, 0.32), (-0.1329, -0.158, 0.32), (-0.1547, -0.1905, 0.32), (-0.19, -0.2029, 0.32), (-0.2253, -0.1905, 0.32), (-0.2471, -0.158, 0.32)], [], [(0, 1, 2, 3, 4, 5, 6, 7, 8, 9), (49, 48, 47, 46, 45, 44, 43, 42, 41, 40), (10, 11, 1, 0), (11, 12, 2, 1), (12, 13, 3, 2), (13, 14, 4, 3), (14, 15, 5, 4), (15, 16, 6, 5), (16, 17, 7, 6), (17, 18, 8, 7), (18, 19, 9, 8), (19, 10, 0, 9), (20, 21, 11, 10), (21, 22, 12, 11), (22, 23, 13, 12), (23, 24, 14, 13), (24, 25, 15, 14), (25, 26, 16, 15), (26, 27, 17, 16), (27, 28, 18, 17), (28, 29, 19, 18), (29, 20, 10, 19), (30, 31, 21, 20), (31, 32, 22, 21), (32, 33, 23, 22), (33, 34, 24, 23), (34, 35, 25, 24), (35, 36, 26, 25), (36, 37, 27, 26), (37, 38, 28, 27), (38, 39, 29, 28), (39, 30, 20, 29), (40, 41, 31, 30), (41, 42, 32, 31), (42, 43, 33, 32), (43, 44, 34, 33), (44, 45, 35, 34), (45, 46, 36, 35), (46, 47, 37, 36), (47, 48, 38, 37), (48, 49, 39, 38), (49, 40, 30, 39)])
me_wholeangularnymphlegandsole0_2.polygons.foreach_set('material_index', [1, 1, 1, 1, 1, 1, 1, 1, 1, 1, 1, 1, 1, 1, 1, 1, 1, 1, 1, 1, 1, 1, 1, 1, 1, 1, 1, 1, 1, 1, 1, 1, 1, 1, 1, 1, 1, 1, 1, 1, 1, 1])
me_wholeangularnymphlegandsole0_2.materials.append(mat_nympheartholive)
me_wholeangularnymphlegandsole0_2.materials.append(mat_nymphdarklegs)
me_wholeangularnymphlegandsole0_2.materials.append(mat_nymphwingpads)
me_wholeangularnymphlegandsole0_2.materials.append(mat_nymphdarkeyes)
me_wholeangularnymphlegandsole0_2.update()
me_wholelargelateralnympheye0 = bpy.data.meshes.new('WholeLargeLateralNymphEye0')
me_wholelargelateralnympheye0.from_pydata([(-0.2317, -0.9179, 0.337), (-0.2335, -0.9099, 0.337), (-0.2384, -0.904, 0.337), (-0.245, -0.9018, 0.337), (-0.2517, -0.904, 0.337), (-0.2565, -0.9099, 0.337), (-0.2583, -0.9179, 0.337), (-0.2565, -0.926, 0.337), (-0.2517, -0.9319, 0.337), (-0.245, -0.934, 0.337), (-0.2384, -0.9319, 0.337), (-0.2335, -0.926, 0.337), (-0.1785, -0.9179, 0.364), (-0.1874, -0.8777, 0.364), (-0.2118, -0.8482, 0.364), (-0.245, -0.8374, 0.364), (-0.2783, -0.8482, 0.364), (-0.3026, -0.8777, 0.364), (-0.3115, -0.9179, 0.364), (-0.3026, -0.9582, 0.364), (-0.2783, -0.9877, 0.364), (-0.245, -0.9984, 0.364), (-0.2118, -0.9877, 0.364), (-0.1874, -0.9582, 0.364), (-0.15, -0.9179, 0.435), (-0.1627, -0.8604, 0.435), (-0.1975, -0.8183, 0.435), (-0.245, -0.8029, 0.435), (-0.2925, -0.8183, 0.435), (-0.3273, -0.8604, 0.435), (-0.34, -0.9179, 0.435), (-0.3273, -0.9754, 0.435), (-0.2925, -1.018, 0.435), (-0.245, -1.033, 0.435), (-0.1975, -1.018, 0.435), (-0.1627, -0.9754, 0.435), (-0.1785, -0.9179, 0.506), (-0.1874, -0.8777, 0.506), (-0.2118, -0.8482, 0.506), (-0.245, -0.8374, 0.506), (-0.2783, -0.8482, 0.506), (-0.3026, -0.8777, 0.506), (-0.3115, -0.9179, 0.506), (-0.3026, -0.9582, 0.506), (-0.2783, -0.9877, 0.506), (-0.245, -0.9984, 0.506), (-0.2118, -0.9877, 0.506), (-0.1874, -0.9582, 0.506), (-0.2317, -0.9179, 0.533), (-0.2335, -0.9099, 0.533), (-0.2384, -0.904, 0.533), (-0.245, -0.9018, 0.533), (-0.2517, -0.904, 0.533), (-0.2565, -0.9099, 0.533), (-0.2583, -0.9179, 0.533), (-0.2565, -0.926, 0.533), (-0.2517, -0.9319, 0.533), (-0.245, -0.934, 0.533), (-0.2384, -0.9319, 0.533), (-0.2335, -0.926, 0.533)], [], [(11, 10, 9, 8, 7, 6, 5, 4, 3, 2, 1, 0), (48, 49, 50, 51, 52, 53, 54, 55, 56, 57, 58, 59), (0, 1, 13, 12), (1, 2, 14, 13), (2, 3, 15, 14), (3, 4, 16, 15), (4, 5, 17, 16), (5, 6, 18, 17), (6, 7, 19, 18), (7, 8, 20, 19), (8, 9, 21, 20), (9, 10, 22, 21), (10, 11, 23, 22), (11, 0, 12, 23), (12, 13, 25, 24), (13, 14, 26, 25), (14, 15, 27, 26), (15, 16, 28, 27), (16, 17, 29, 28), (17, 18, 30, 29), (18, 19, 31, 30), (19, 20, 32, 31), (20, 21, 33, 32), (21, 22, 34, 33), (22, 23, 35, 34), (23, 12, 24, 35), (24, 25, 37, 36), (25, 26, 38, 37), (26, 27, 39, 38), (27, 28, 40, 39), (28, 29, 41, 40), (29, 30, 42, 41), (30, 31, 43, 42), (31, 32, 44, 43), (32, 33, 45, 44), (33, 34, 46, 45), (34, 35, 47, 46), (35, 24, 36, 47), (36, 37, 49, 48), (37, 38, 50, 49), (38, 39, 51, 50), (39, 40, 52, 51), (40, 41, 53, 52), (41, 42, 54, 53), (42, 43, 55, 54), (43, 44, 56, 55), (44, 45, 57, 56), (45, 46, 58, 57), (46, 47, 59, 58), (47, 36, 48, 59)])
me_wholelargelateralnympheye0.polygons.foreach_set('material_index', [3, 3, 3, 3, 3, 3, 3, 3, 3, 3, 3, 3, 3, 3, 3, 3, 3, 3, 3, 3, 3, 3, 3, 3, 3, 3, 3, 3, 3, 3, 3, 3, 3, 3, 3, 3, 3, 3, 3, 3, 3, 3, 3, 3, 3, 3, 3, 3, 3, 3])
me_wholelargelateralnympheye0.materials.append(mat_nympheartholive)
me_wholelargelateralnympheye0.materials.append(mat_nymphdarklegs)
me_wholelargelateralnympheye0.materials.append(mat_nymphwingpads)
me_wholelargelateralnympheye0.materials.append(mat_nymphdarkeyes)
me_wholelargelateralnympheye0.update()
me_wholeshortnymphantenna0 = bpy.data.meshes.new('WholeShortNymphAntenna0')
me_wholeshortnymphantenna0.from_pydata([(-0.1334, -1.019, 0.415), (-0.1297, -1.021, 0.4051), (-0.1204, -1.024, 0.4011), (-0.1108, -1.027, 0.4051), (-0.1066, -1.027, 0.415), (-0.1103, -1.025, 0.4249), (-0.1196, -1.022, 0.4289), (-0.1292, -1.019, 0.4249), (-0.2134, -1.279, 0.44), (-0.2097, -1.281, 0.4301), (-0.2004, -1.284, 0.4261), (-0.1908, -1.287, 0.4301), (-0.1866, -1.287, 0.44), (-0.1903, -1.285, 0.4499), (-0.1996, -1.282, 0.4539), (-0.2092, -1.279, 0.4499)], [], [(7, 6, 5, 4, 3, 2, 1, 0), (8, 9, 10, 11, 12, 13, 14, 15), (0, 1, 9, 8), (1, 2, 10, 9), (2, 3, 11, 10), (3, 4, 12, 11), (4, 5, 13, 12), (5, 6, 14, 13), (6, 7, 15, 14), (7, 0, 8, 15)])
me_wholeshortnymphantenna0.polygons.foreach_set('material_index', [1, 1, 1, 1, 1, 1, 1, 1, 1, 1])
me_wholeshortnymphantenna0.materials.append(mat_nympheartholive)
me_wholeshortnymphantenna0.materials.append(mat_nymphdarklegs)
me_wholeshortnymphantenna0.materials.append(mat_nymphwingpads)
me_wholeshortnymphantenna0.materials.append(mat_nymphdarkeyes)
me_wholeshortnymphantenna0.update()
me_wholeshortsweptwingpad0_0 = bpy.data.meshes.new('WholeShortSweptWingpad0_0')
me_wholeshortsweptwingpad0_0.from_pydata([(-0.18, -0.3729, 0.435), (-0.33, 0.1071, 0.435), (-0.39, 0.03706, 0.435), (-0.3, -0.4679, 0.435), (-0.14, -0.4929, 0.435), (-0.18, -0.3729, 0.52), (-0.33, 0.1071, 0.52), (-0.39, 0.03706, 0.52), (-0.3, -0.4679, 0.52), (-0.14, -0.4929, 0.52)], [], [(2, 1, 0), (5, 6, 7), (2, 0, 4), (9, 5, 7), (4, 3, 2), (7, 8, 9), (0, 1, 6, 5), (1, 2, 7, 6), (2, 3, 8, 7), (3, 4, 9, 8), (4, 0, 5, 9)])
me_wholeshortsweptwingpad0_0.polygons.foreach_set('material_index', [2, 2, 2, 2, 2, 2, 2, 2, 2, 2, 2])
me_wholeshortsweptwingpad0_0.materials.append(mat_nympheartholive)
me_wholeshortsweptwingpad0_0.materials.append(mat_nymphdarklegs)
me_wholeshortsweptwingpad0_0.materials.append(mat_nymphwingpads)
me_wholeshortsweptwingpad0_0.materials.append(mat_nymphdarkeyes)
me_wholeshortsweptwingpad0_0.update()
me_wholeshortsweptwingpad0_1 = bpy.data.meshes.new('WholeShortSweptWingpad0_1')
me_wholeshortsweptwingpad0_1.from_pydata([(-0.18, -0.1729, 0.47), (-0.33, 0.3771, 0.47), (-0.39, 0.3071, 0.47), (-0.3, -0.2679, 0.47), (-0.14, -0.2929, 0.47), (-0.18, -0.1729, 0.555), (-0.33, 0.3771, 0.555), (-0.39, 0.3071, 0.555), (-0.3, -0.2679, 0.555), (-0.14, -0.2929, 0.555)], [], [(2, 1, 0), (5, 6, 7), (2, 0, 4), (9, 5, 7), (4, 3, 2), (7, 8, 9), (0, 1, 6, 5), (1, 2, 7, 6), (2, 3, 8, 7), (3, 4, 9, 8), (4, 0, 5, 9)])
me_wholeshortsweptwingpad0_1.polygons.foreach_set('material_index', [2, 2, 2, 2, 2, 2, 2, 2, 2, 2, 2])
me_wholeshortsweptwingpad0_1.materials.append(mat_nympheartholive)
me_wholeshortsweptwingpad0_1.materials.append(mat_nymphdarklegs)
me_wholeshortsweptwingpad0_1.materials.append(mat_nymphwingpads)
me_wholeshortsweptwingpad0_1.materials.append(mat_nymphdarkeyes)
me_wholeshortsweptwingpad0_1.update()
me_wholeangularnymphlegandsole1_0 = bpy.data.meshes.new('WholeAngularNymphLegAndSole1_0')
me_wholeangularnymphlegandsole1_0.from_pydata([(0.7328, -0.8236, 0.0), (0.7165, -0.7761, 0.0), (0.69, -0.7579, 0.0), (0.6635, -0.7761, 0.0), (0.6472, -0.8236, 0.0), (0.6472, -0.8823, 0.0), (0.6635, -0.9298, 0.0), (0.69, -0.9479, 0.0), (0.7165, -0.9298, 0.0), (0.7328, -0.8823, 0.0), (0.728, -0.8017, 0.04), (0.7135, -0.7592, 0.04), (0.69, -0.7429, 0.04), (0.6665, -0.7592, 0.04), (0.652, -0.8017, 0.04), (0.652, -0.8542, 0.04), (0.6665, -0.8967, 0.04), (0.69, -0.9129, 0.04), (0.7135, -0.8967, 0.04), (0.728, -0.8542, 0.04), (0.6914, -0.7697, 0.16), (0.6794, -0.7482, 0.16), (0.66, -0.7399, 0.16), (0.6406, -0.7482, 0.16), (0.6286, -0.7697, 0.16), (0.6286, -0.7962, 0.16), (0.6406, -0.8177, 0.16), (0.66, -0.8259, 0.16), (0.6794, -0.8177, 0.16), (0.6914, -0.7962, 0.16), (0.5318, -0.5244, 0.31), (0.5082, -0.4944, 0.31), (0.47, -0.4829, 0.31), (0.4318, -0.4944, 0.31), (0.4082, -0.5244, 0.31), (0.4082, -0.5615, 0.31), (0.4318, -0.5915, 0.31), (0.47, -0.6029, 0.31), (0.5082, -0.5915, 0.31), (0.5318, -0.5615, 0.31), (0.2471, -0.4829, 0.32), (0.2253, -0.4504, 0.32), (0.19, -0.4379, 0.32), (0.1547, -0.4504, 0.32), (0.1329, -0.4829, 0.32), (0.1329, -0.523, 0.32), (0.1547, -0.5555, 0.32), (0.19, -0.5679, 0.32), (0.2253, -0.5555, 0.32), (0.2471, -0.523, 0.32)], [], [(9, 8, 7, 6, 5, 4, 3, 2, 1, 0), (40, 41, 42, 43, 44, 45, 46, 47, 48, 49), (0, 1, 11, 10), (1, 2, 12, 11), (2, 3, 13, 12), (3, 4, 14, 13), (4, 5, 15, 14), (5, 6, 16, 15), (6, 7, 17, 16), (7, 8, 18, 17), (8, 9, 19, 18), (9, 0, 10, 19), (10, 11, 21, 20), (11, 12, 22, 21), (12, 13, 23, 22), (13, 14, 24, 23), (14, 15, 25, 24), (15, 16, 26, 25), (16, 17, 27, 26), (17, 18, 28, 27), (18, 19, 29, 28), (19, 10, 20, 29), (20, 21, 31, 30), (21, 22, 32, 31), (22, 23, 33, 32), (23, 24, 34, 33), (24, 25, 35, 34), (25, 26, 36, 35), (26, 27, 37, 36), (27, 28, 38, 37), (28, 29, 39, 38), (29, 20, 30, 39), (30, 31, 41, 40), (31, 32, 42, 41), (32, 33, 43, 42), (33, 34, 44, 43), (34, 35, 45, 44), (35, 36, 46, 45), (36, 37, 47, 46), (37, 38, 48, 47), (38, 39, 49, 48), (39, 30, 40, 49)])
me_wholeangularnymphlegandsole1_0.polygons.foreach_set('material_index', [1, 1, 1, 1, 1, 1, 1, 1, 1, 1, 1, 1, 1, 1, 1, 1, 1, 1, 1, 1, 1, 1, 1, 1, 1, 1, 1, 1, 1, 1, 1, 1, 1, 1, 1, 1, 1, 1, 1, 1, 1, 1])
me_wholeangularnymphlegandsole1_0.materials.append(mat_nympheartholive)
me_wholeangularnymphlegandsole1_0.materials.append(mat_nymphdarklegs)
me_wholeangularnymphlegandsole1_0.materials.append(mat_nymphwingpads)
me_wholeangularnymphlegandsole1_0.materials.append(mat_nymphdarkeyes)
me_wholeangularnymphlegandsole1_0.update()
me_wholeangularnymphlegandsole1_1 = bpy.data.meshes.new('WholeAngularNymphLegAndSole1_1')
me_wholeangularnymphlegandsole1_1.from_pydata([(0.7328, -0.1836, 0.0), (0.7165, -0.1361, 0.0), (0.69, -0.1179, 0.0), (0.6635, -0.1361, 0.0), (0.6472, -0.1836, 0.0), (0.6472, -0.2423, 0.0), (0.6635, -0.2898, 0.0), (0.69, -0.3079, 0.0), (0.7165, -0.2898, 0.0), (0.7328, -0.2423, 0.0), (0.728, -0.1617, 0.04), (0.7135, -0.1192, 0.04), (0.69, -0.1029, 0.04), (0.6665, -0.1192, 0.04), (0.652, -0.1617, 0.04), (0.652, -0.2142, 0.04), (0.6665, -0.2567, 0.04), (0.69, -0.2729, 0.04), (0.7135, -0.2567, 0.04), (0.728, -0.2142, 0.04), (0.6914, -0.1297, 0.16), (0.6794, -0.1082, 0.16), (0.66, -0.09994, 0.16), (0.6406, -0.1082, 0.16), (0.6286, -0.1297, 0.16), (0.6286, -0.1562, 0.16), (0.6406, -0.1777, 0.16), (0.66, -0.1859, 0.16), (0.6794, -0.1777, 0.16), (0.6914, -0.1562, 0.16), (0.5318, -0.3344, 0.31), (0.5082, -0.3044, 0.31), (0.47, -0.2929, 0.31), (0.4318, -0.3044, 0.31), (0.4082, -0.3344, 0.31), (0.4082, -0.3715, 0.31), (0.4318, -0.4015, 0.31), (0.47, -0.4129, 0.31), (0.5082, -0.4015, 0.31), (0.5318, -0.3715, 0.31), (0.2471, -0.2929, 0.32), (0.2253, -0.2604, 0.32), (0.19, -0.2479, 0.32), (0.1547, -0.2604, 0.32), (0.1329, -0.2929, 0.32), (0.1329, -0.333, 0.32), (0.1547, -0.3655, 0.32), (0.19, -0.3779, 0.32), (0.2253, -0.3655, 0.32), (0.2471, -0.333, 0.32)], [], [(9, 8, 7, 6, 5, 4, 3, 2, 1, 0), (40, 41, 42, 43, 44, 45, 46, 47, 48, 49), (0, 1, 11, 10), (1, 2, 12, 11), (2, 3, 13, 12), (3, 4, 14, 13), (4, 5, 15, 14), (5, 6, 16, 15), (6, 7, 17, 16), (7, 8, 18, 17), (8, 9, 19, 18), (9, 0, 10, 19), (10, 11, 21, 20), (11, 12, 22, 21), (12, 13, 23, 22), (13, 14, 24, 23), (14, 15, 25, 24), (15, 16, 26, 25), (16, 17, 27, 26), (17, 18, 28, 27), (18, 19, 29, 28), (19, 10, 20, 29), (20, 21, 31, 30), (21, 22, 32, 31), (22, 23, 33, 32), (23, 24, 34, 33), (24, 25, 35, 34), (25, 26, 36, 35), (26, 27, 37, 36), (27, 28, 38, 37), (28, 29, 39, 38), (29, 20, 30, 39), (30, 31, 41, 40), (31, 32, 42, 41), (32, 33, 43, 42), (33, 34, 44, 43), (34, 35, 45, 44), (35, 36, 46, 45), (36, 37, 47, 46), (37, 38, 48, 47), (38, 39, 49, 48), (39, 30, 40, 49)])
me_wholeangularnymphlegandsole1_1.polygons.foreach_set('material_index', [1, 1, 1, 1, 1, 1, 1, 1, 1, 1, 1, 1, 1, 1, 1, 1, 1, 1, 1, 1, 1, 1, 1, 1, 1, 1, 1, 1, 1, 1, 1, 1, 1, 1, 1, 1, 1, 1, 1, 1, 1, 1])
me_wholeangularnymphlegandsole1_1.materials.append(mat_nympheartholive)
me_wholeangularnymphlegandsole1_1.materials.append(mat_nymphdarklegs)
me_wholeangularnymphlegandsole1_1.materials.append(mat_nymphwingpads)
me_wholeangularnymphlegandsole1_1.materials.append(mat_nymphdarkeyes)
me_wholeangularnymphlegandsole1_1.update()
me_wholeangularnymphlegandsole1_2 = bpy.data.meshes.new('WholeAngularNymphLegAndSole1_2')
me_wholeangularnymphlegandsole1_2.from_pydata([(0.7328, 0.3964, 0.0), (0.7165, 0.4439, 0.0), (0.69, 0.4621, 0.0), (0.6635, 0.4439, 0.0), (0.6472, 0.3964, 0.0), (0.6472, 0.3377, 0.0), (0.6635, 0.2902, 0.0), (0.69, 0.2721, 0.0), (0.7165, 0.2902, 0.0), (0.7328, 0.3377, 0.0), (0.728, 0.4183, 0.04), (0.7135, 0.4608, 0.04), (0.69, 0.4771, 0.04), (0.6665, 0.4608, 0.04), (0.652, 0.4183, 0.04), (0.652, 0.3658, 0.04), (0.6665, 0.3233, 0.04), (0.69, 0.3071, 0.04), (0.7135, 0.3233, 0.04), (0.728, 0.3658, 0.04), (0.6914, 0.4503, 0.16), (0.6794, 0.4718, 0.16), (0.66, 0.4801, 0.16), (0.6406, 0.4718, 0.16), (0.6286, 0.4503, 0.16), (0.6286, 0.4238, 0.16), (0.6406, 0.4023, 0.16), (0.66, 0.3941, 0.16), (0.6794, 0.4023, 0.16), (0.6914, 0.4238, 0.16), (0.5318, -0.1594, 0.31), (0.5082, -0.1294, 0.31), (0.47, -0.1179, 0.31), (0.4318, -0.1294, 0.31), (0.4082, -0.1594, 0.31), (0.4082, -0.1965, 0.31), (0.4318, -0.2265, 0.31), (0.47, -0.2379, 0.31), (0.5082, -0.2265, 0.31), (0.5318, -0.1965, 0.31), (0.2471, -0.1179, 0.32), (0.2253, -0.08536, 0.32), (0.19, -0.07294, 0.32), (0.1547, -0.08536, 0.32), (0.1329, -0.1179, 0.32), (0.1329, -0.158, 0.32), (0.1547, -0.1905, 0.32), (0.19, -0.2029, 0.32), (0.2253, -0.1905, 0.32), (0.2471, -0.158, 0.32)], [], [(9, 8, 7, 6, 5, 4, 3, 2, 1, 0), (40, 41, 42, 43, 44, 45, 46, 47, 48, 49), (0, 1, 11, 10), (1, 2, 12, 11), (2, 3, 13, 12), (3, 4, 14, 13), (4, 5, 15, 14), (5, 6, 16, 15), (6, 7, 17, 16), (7, 8, 18, 17), (8, 9, 19, 18), (9, 0, 10, 19), (10, 11, 21, 20), (11, 12, 22, 21), (12, 13, 23, 22), (13, 14, 24, 23), (14, 15, 25, 24), (15, 16, 26, 25), (16, 17, 27, 26), (17, 18, 28, 27), (18, 19, 29, 28), (19, 10, 20, 29), (20, 21, 31, 30), (21, 22, 32, 31), (22, 23, 33, 32), (23, 24, 34, 33), (24, 25, 35, 34), (25, 26, 36, 35), (26, 27, 37, 36), (27, 28, 38, 37), (28, 29, 39, 38), (29, 20, 30, 39), (30, 31, 41, 40), (31, 32, 42, 41), (32, 33, 43, 42), (33, 34, 44, 43), (34, 35, 45, 44), (35, 36, 46, 45), (36, 37, 47, 46), (37, 38, 48, 47), (38, 39, 49, 48), (39, 30, 40, 49)])
me_wholeangularnymphlegandsole1_2.polygons.foreach_set('material_index', [1, 1, 1, 1, 1, 1, 1, 1, 1, 1, 1, 1, 1, 1, 1, 1, 1, 1, 1, 1, 1, 1, 1, 1, 1, 1, 1, 1, 1, 1, 1, 1, 1, 1, 1, 1, 1, 1, 1, 1, 1, 1])
me_wholeangularnymphlegandsole1_2.materials.append(mat_nympheartholive)
me_wholeangularnymphlegandsole1_2.materials.append(mat_nymphdarklegs)
me_wholeangularnymphlegandsole1_2.materials.append(mat_nymphwingpads)
me_wholeangularnymphlegandsole1_2.materials.append(mat_nymphdarkeyes)
me_wholeangularnymphlegandsole1_2.update()
me_wholelargelateralnympheye1 = bpy.data.meshes.new('WholeLargeLateralNymphEye1')
me_wholelargelateralnympheye1.from_pydata([(0.2583, -0.9179, 0.337), (0.2565, -0.9099, 0.337), (0.2517, -0.904, 0.337), (0.245, -0.9018, 0.337), (0.2384, -0.904, 0.337), (0.2335, -0.9099, 0.337), (0.2317, -0.9179, 0.337), (0.2335, -0.926, 0.337), (0.2384, -0.9319, 0.337), (0.245, -0.934, 0.337), (0.2517, -0.9319, 0.337), (0.2565, -0.926, 0.337), (0.3115, -0.9179, 0.364), (0.3026, -0.8777, 0.364), (0.2783, -0.8482, 0.364), (0.245, -0.8374, 0.364), (0.2118, -0.8482, 0.364), (0.1874, -0.8777, 0.364), (0.1785, -0.9179, 0.364), (0.1874, -0.9582, 0.364), (0.2118, -0.9877, 0.364), (0.245, -0.9984, 0.364), (0.2783, -0.9877, 0.364), (0.3026, -0.9582, 0.364), (0.34, -0.9179, 0.435), (0.3273, -0.8604, 0.435), (0.2925, -0.8183, 0.435), (0.245, -0.8029, 0.435), (0.1975, -0.8183, 0.435), (0.1627, -0.8604, 0.435), (0.15, -0.9179, 0.435), (0.1627, -0.9754, 0.435), (0.1975, -1.018, 0.435), (0.245, -1.033, 0.435), (0.2925, -1.018, 0.435), (0.3273, -0.9754, 0.435), (0.3115, -0.9179, 0.506), (0.3026, -0.8777, 0.506), (0.2783, -0.8482, 0.506), (0.245, -0.8374, 0.506), (0.2118, -0.8482, 0.506), (0.1874, -0.8777, 0.506), (0.1785, -0.9179, 0.506), (0.1874, -0.9582, 0.506), (0.2118, -0.9877, 0.506), (0.245, -0.9984, 0.506), (0.2783, -0.9877, 0.506), (0.3026, -0.9582, 0.506), (0.2583, -0.9179, 0.533), (0.2565, -0.9099, 0.533), (0.2517, -0.904, 0.533), (0.245, -0.9018, 0.533), (0.2384, -0.904, 0.533), (0.2335, -0.9099, 0.533), (0.2317, -0.9179, 0.533), (0.2335, -0.926, 0.533), (0.2384, -0.9319, 0.533), (0.245, -0.934, 0.533), (0.2517, -0.9319, 0.533), (0.2565, -0.926, 0.533)], [], [(11, 10, 9, 8, 7, 6, 5, 4, 3, 2, 1, 0), (48, 49, 50, 51, 52, 53, 54, 55, 56, 57, 58, 59), (0, 1, 13, 12), (1, 2, 14, 13), (2, 3, 15, 14), (3, 4, 16, 15), (4, 5, 17, 16), (5, 6, 18, 17), (6, 7, 19, 18), (7, 8, 20, 19), (8, 9, 21, 20), (9, 10, 22, 21), (10, 11, 23, 22), (11, 0, 12, 23), (12, 13, 25, 24), (13, 14, 26, 25), (14, 15, 27, 26), (15, 16, 28, 27), (16, 17, 29, 28), (17, 18, 30, 29), (18, 19, 31, 30), (19, 20, 32, 31), (20, 21, 33, 32), (21, 22, 34, 33), (22, 23, 35, 34), (23, 12, 24, 35), (24, 25, 37, 36), (25, 26, 38, 37), (26, 27, 39, 38), (27, 28, 40, 39), (28, 29, 41, 40), (29, 30, 42, 41), (30, 31, 43, 42), (31, 32, 44, 43), (32, 33, 45, 44), (33, 34, 46, 45), (34, 35, 47, 46), (35, 24, 36, 47), (36, 37, 49, 48), (37, 38, 50, 49), (38, 39, 51, 50), (39, 40, 52, 51), (40, 41, 53, 52), (41, 42, 54, 53), (42, 43, 55, 54), (43, 44, 56, 55), (44, 45, 57, 56), (45, 46, 58, 57), (46, 47, 59, 58), (47, 36, 48, 59)])
me_wholelargelateralnympheye1.polygons.foreach_set('material_index', [3, 3, 3, 3, 3, 3, 3, 3, 3, 3, 3, 3, 3, 3, 3, 3, 3, 3, 3, 3, 3, 3, 3, 3, 3, 3, 3, 3, 3, 3, 3, 3, 3, 3, 3, 3, 3, 3, 3, 3, 3, 3, 3, 3, 3, 3, 3, 3, 3, 3])
me_wholelargelateralnympheye1.materials.append(mat_nympheartholive)
me_wholelargelateralnympheye1.materials.append(mat_nymphdarklegs)
me_wholelargelateralnympheye1.materials.append(mat_nymphwingpads)
me_wholelargelateralnympheye1.materials.append(mat_nymphdarkeyes)
me_wholelargelateralnympheye1.update()
me_wholeshortnymphantenna1 = bpy.data.meshes.new('WholeShortNymphAntenna1')
me_wholeshortnymphantenna1.from_pydata([(0.1066, -1.027, 0.415), (0.1108, -1.027, 0.4051), (0.1204, -1.024, 0.4011), (0.1297, -1.021, 0.4051), (0.1334, -1.019, 0.415), (0.1292, -1.019, 0.4249), (0.1196, -1.022, 0.4289), (0.1103, -1.025, 0.4249), (0.1866, -1.287, 0.44), (0.1908, -1.287, 0.4301), (0.2004, -1.284, 0.4261), (0.2097, -1.281, 0.4301), (0.2134, -1.279, 0.44), (0.2092, -1.279, 0.4499), (0.1996, -1.282, 0.4539), (0.1903, -1.285, 0.4499)], [], [(7, 6, 5, 4, 3, 2, 1, 0), (8, 9, 10, 11, 12, 13, 14, 15), (0, 1, 9, 8), (1, 2, 10, 9), (2, 3, 11, 10), (3, 4, 12, 11), (4, 5, 13, 12), (5, 6, 14, 13), (6, 7, 15, 14), (7, 0, 8, 15)])
me_wholeshortnymphantenna1.polygons.foreach_set('material_index', [1, 1, 1, 1, 1, 1, 1, 1, 1, 1])
me_wholeshortnymphantenna1.materials.append(mat_nympheartholive)
me_wholeshortnymphantenna1.materials.append(mat_nymphdarklegs)
me_wholeshortnymphantenna1.materials.append(mat_nymphwingpads)
me_wholeshortnymphantenna1.materials.append(mat_nymphdarkeyes)
me_wholeshortnymphantenna1.update()
me_wholeshortsweptwingpad1_0 = bpy.data.meshes.new('WholeShortSweptWingpad1_0')
me_wholeshortsweptwingpad1_0.from_pydata([(0.14, -0.4929, 0.435), (0.3, -0.4679, 0.435), (0.39, 0.03706, 0.435), (0.33, 0.1071, 0.435), (0.18, -0.3729, 0.435), (0.14, -0.4929, 0.52), (0.3, -0.4679, 0.52), (0.39, 0.03706, 0.52), (0.33, 0.1071, 0.52), (0.18, -0.3729, 0.52)], [], [(1, 0, 4), (9, 5, 6), (2, 1, 4), (9, 6, 7), (4, 3, 2), (7, 8, 9), (0, 1, 6, 5), (1, 2, 7, 6), (2, 3, 8, 7), (3, 4, 9, 8), (4, 0, 5, 9)])
me_wholeshortsweptwingpad1_0.polygons.foreach_set('material_index', [2, 2, 2, 2, 2, 2, 2, 2, 2, 2, 2])
me_wholeshortsweptwingpad1_0.materials.append(mat_nympheartholive)
me_wholeshortsweptwingpad1_0.materials.append(mat_nymphdarklegs)
me_wholeshortsweptwingpad1_0.materials.append(mat_nymphwingpads)
me_wholeshortsweptwingpad1_0.materials.append(mat_nymphdarkeyes)
me_wholeshortsweptwingpad1_0.update()
me_wholeshortsweptwingpad1_1 = bpy.data.meshes.new('WholeShortSweptWingpad1_1')
me_wholeshortsweptwingpad1_1.from_pydata([(0.14, -0.2929, 0.47), (0.3, -0.2679, 0.47), (0.39, 0.3071, 0.47), (0.33, 0.3771, 0.47), (0.18, -0.1729, 0.47), (0.14, -0.2929, 0.555), (0.3, -0.2679, 0.555), (0.39, 0.3071, 0.555), (0.33, 0.3771, 0.555), (0.18, -0.1729, 0.555)], [], [(1, 0, 4), (9, 5, 6), (2, 1, 4), (9, 6, 7), (4, 3, 2), (7, 8, 9), (0, 1, 6, 5), (1, 2, 7, 6), (2, 3, 8, 7), (3, 4, 9, 8), (4, 0, 5, 9)])
me_wholeshortsweptwingpad1_1.polygons.foreach_set('material_index', [2, 2, 2, 2, 2, 2, 2, 2, 2, 2, 2])
me_wholeshortsweptwingpad1_1.materials.append(mat_nympheartholive)
me_wholeshortsweptwingpad1_1.materials.append(mat_nymphdarklegs)
me_wholeshortsweptwingpad1_1.materials.append(mat_nymphwingpads)
me_wholeshortsweptwingpad1_1.materials.append(mat_nymphdarkeyes)
me_wholeshortsweptwingpad1_1.update()
me_wholefoldedunderlabialmask = bpy.data.meshes.new('WholeFoldedUnderLabialMask')
me_wholefoldedunderlabialmask.from_pydata([(-0.2, -1.113, 0.205), (-0.12, -1.183, 0.205), (0.12, -1.183, 0.205), (0.2, -1.113, 0.205), (0.17, -0.9929, 0.205), (-0.17, -0.9929, 0.205), (-0.2, -1.113, 0.28), (-0.12, -1.183, 0.28), (0.12, -1.183, 0.28), (0.2, -1.113, 0.28), (0.17, -0.9929, 0.28), (-0.17, -0.9929, 0.28)], [], [(1, 0, 5), (11, 6, 7), (2, 1, 5), (11, 7, 8), (3, 2, 5), (11, 8, 9), (5, 4, 3), (9, 10, 11), (0, 1, 7, 6), (1, 2, 8, 7), (2, 3, 9, 8), (3, 4, 10, 9), (4, 5, 11, 10), (5, 0, 6, 11)])
me_wholefoldedunderlabialmask.polygons.foreach_set('material_index', [2, 2, 2, 2, 2, 2, 2, 2, 2, 2, 2, 2, 2, 2])
me_wholefoldedunderlabialmask.materials.append(mat_nympheartholive)
me_wholefoldedunderlabialmask.materials.append(mat_nymphdarklegs)
me_wholefoldedunderlabialmask.materials.append(mat_nymphwingpads)
me_wholefoldedunderlabialmask.materials.append(mat_nymphdarkeyes)
me_wholefoldedunderlabialmask.update()

# ---- objects
ob_onewholelowwebbedpawotter = bpy.data.objects.new('OneWholeLowWebbedPawOtter', None)
ob_wholebroadheadthoraxandsegmentshoulderedabdomen = bpy.data.objects.new('WholeBroadHeadThoraxAndSegmentShoulderedAbdomen', me_wholebroadheadthoraxandsegmentshoulderedabdomen)
ob_wholeangularnymphlegandsole0_0 = bpy.data.objects.new('WholeAngularNymphLegAndSole0_0', me_wholeangularnymphlegandsole0_0)
ob_wholeangularnymphlegandsole0_1 = bpy.data.objects.new('WholeAngularNymphLegAndSole0_1', me_wholeangularnymphlegandsole0_1)
ob_wholeangularnymphlegandsole0_2 = bpy.data.objects.new('WholeAngularNymphLegAndSole0_2', me_wholeangularnymphlegandsole0_2)
ob_wholelargelateralnympheye0 = bpy.data.objects.new('WholeLargeLateralNymphEye0', me_wholelargelateralnympheye0)
ob_wholeshortnymphantenna0 = bpy.data.objects.new('WholeShortNymphAntenna0', me_wholeshortnymphantenna0)
ob_wholeshortsweptwingpad0_0 = bpy.data.objects.new('WholeShortSweptWingpad0_0', me_wholeshortsweptwingpad0_0)
ob_wholeshortsweptwingpad0_1 = bpy.data.objects.new('WholeShortSweptWingpad0_1', me_wholeshortsweptwingpad0_1)
ob_wholeangularnymphlegandsole1_0 = bpy.data.objects.new('WholeAngularNymphLegAndSole1_0', me_wholeangularnymphlegandsole1_0)
ob_wholeangularnymphlegandsole1_1 = bpy.data.objects.new('WholeAngularNymphLegAndSole1_1', me_wholeangularnymphlegandsole1_1)
ob_wholeangularnymphlegandsole1_2 = bpy.data.objects.new('WholeAngularNymphLegAndSole1_2', me_wholeangularnymphlegandsole1_2)
ob_wholelargelateralnympheye1 = bpy.data.objects.new('WholeLargeLateralNymphEye1', me_wholelargelateralnympheye1)
ob_wholeshortnymphantenna1 = bpy.data.objects.new('WholeShortNymphAntenna1', me_wholeshortnymphantenna1)
ob_wholeshortsweptwingpad1_0 = bpy.data.objects.new('WholeShortSweptWingpad1_0', me_wholeshortsweptwingpad1_0)
ob_wholeshortsweptwingpad1_1 = bpy.data.objects.new('WholeShortSweptWingpad1_1', me_wholeshortsweptwingpad1_1)
ob_wholefoldedunderlabialmask = bpy.data.objects.new('WholeFoldedUnderLabialMask', me_wholefoldedunderlabialmask)

# ---- transforms, parenting, visibility, modifiers, constraints
ob_onewholelowwebbedpawotter.location = (0.0, 0.0, 0.0)
ob_wholebroadheadthoraxandsegmentshoulderedabdomen.parent = ob_onewholelowwebbedpawotter
ob_wholebroadheadthoraxandsegmentshoulderedabdomen.location = (0.0, 0.0, 0.0)
ob_wholeangularnymphlegandsole0_0.parent = ob_onewholelowwebbedpawotter
ob_wholeangularnymphlegandsole0_0.location = (0.0, 0.0, 0.0)
ob_wholeangularnymphlegandsole0_1.parent = ob_onewholelowwebbedpawotter
ob_wholeangularnymphlegandsole0_1.location = (0.0, 0.0, 0.0)
ob_wholeangularnymphlegandsole0_2.parent = ob_onewholelowwebbedpawotter
ob_wholeangularnymphlegandsole0_2.location = (0.0, 0.0, 0.0)
ob_wholelargelateralnympheye0.parent = ob_onewholelowwebbedpawotter
ob_wholelargelateralnympheye0.location = (0.0, 0.0, 0.0)
ob_wholeshortnymphantenna0.parent = ob_onewholelowwebbedpawotter
ob_wholeshortnymphantenna0.location = (0.0, 0.0, 0.0)
ob_wholeshortsweptwingpad0_0.parent = ob_onewholelowwebbedpawotter
ob_wholeshortsweptwingpad0_0.location = (0.0, 0.0, 0.0)
ob_wholeshortsweptwingpad0_1.parent = ob_onewholelowwebbedpawotter
ob_wholeshortsweptwingpad0_1.location = (0.0, 0.0, 0.0)
ob_wholeangularnymphlegandsole1_0.parent = ob_onewholelowwebbedpawotter
ob_wholeangularnymphlegandsole1_0.location = (0.0, 0.0, 0.0)
ob_wholeangularnymphlegandsole1_1.parent = ob_onewholelowwebbedpawotter
ob_wholeangularnymphlegandsole1_1.location = (0.0, 0.0, 0.0)
ob_wholeangularnymphlegandsole1_2.parent = ob_onewholelowwebbedpawotter
ob_wholeangularnymphlegandsole1_2.location = (0.0, 0.0, 0.0)
ob_wholelargelateralnympheye1.parent = ob_onewholelowwebbedpawotter
ob_wholelargelateralnympheye1.location = (0.0, 0.0, 0.0)
ob_wholeshortnymphantenna1.parent = ob_onewholelowwebbedpawotter
ob_wholeshortnymphantenna1.location = (0.0, 0.0, 0.0)
ob_wholeshortsweptwingpad1_0.parent = ob_onewholelowwebbedpawotter
ob_wholeshortsweptwingpad1_0.location = (0.0, 0.0, 0.0)
ob_wholeshortsweptwingpad1_1.parent = ob_onewholelowwebbedpawotter
ob_wholeshortsweptwingpad1_1.location = (0.0, 0.0, 0.0)
ob_wholefoldedunderlabialmask.parent = ob_onewholelowwebbedpawotter
ob_wholefoldedunderlabialmask.location = (0.0, 0.0, 0.0)

# ---- collection membership
scene.collection.objects.link(ob_onewholelowwebbedpawotter)
scene.collection.objects.link(ob_wholebroadheadthoraxandsegmentshoulderedabdomen)
scene.collection.objects.link(ob_wholeangularnymphlegandsole0_0)
scene.collection.objects.link(ob_wholeangularnymphlegandsole0_1)
scene.collection.objects.link(ob_wholeangularnymphlegandsole0_2)
scene.collection.objects.link(ob_wholelargelateralnympheye0)
scene.collection.objects.link(ob_wholeshortnymphantenna0)
scene.collection.objects.link(ob_wholeshortsweptwingpad0_0)
scene.collection.objects.link(ob_wholeshortsweptwingpad0_1)
scene.collection.objects.link(ob_wholeangularnymphlegandsole1_0)
scene.collection.objects.link(ob_wholeangularnymphlegandsole1_1)
scene.collection.objects.link(ob_wholeangularnymphlegandsole1_2)
scene.collection.objects.link(ob_wholelargelateralnympheye1)
scene.collection.objects.link(ob_wholeshortnymphantenna1)
scene.collection.objects.link(ob_wholeshortsweptwingpad1_0)
scene.collection.objects.link(ob_wholeshortsweptwingpad1_1)
scene.collection.objects.link(ob_wholefoldedunderlabialmask)

# ---- scene / render settings (as saved in the file)
scene.frame_start = 1; scene.frame_end = 250; scene.frame_set(1)
scene.render.engine = 'CYCLES'
scene.render.use_compositing = False
scene.cycles.use_denoising = False
scene.cycles.samples = 128
scene.cycles.use_adaptive_sampling = False
scene.cycles.seed = 17
bpy.context.view_layer.update()

# ---- added for rendering (the .blend has no active camera and no usable light): camera, sun
cam_auto = bpy.data.cameras.new('AutoCamera')
cam_auto.lens = 50.0
cam_auto.sensor_width = 36.0
cam_auto.clip_end = 1000.0
ob_auto_camera = bpy.data.objects.new('AutoCamera', cam_auto)
scene.collection.objects.link(ob_auto_camera)
ob_auto_camera.location = (2.79627, -3.35552, 2.53701)
ob_auto_camera.rotation_euler = (1.09748, -7.21219e-08, 0.694738)
scene.camera = ob_auto_camera
light_auto_sun = bpy.data.lights.new('AutoSun', 'SUN')
light_auto_sun.energy = 3.0
light_auto_sun.angle = 0.0523599
ob_auto_sun = bpy.data.objects.new('AutoSun', light_auto_sun)
scene.collection.objects.link(ob_auto_sun)
ob_auto_sun.rotation_euler = (0.872665, 0.174533, 0.523599)
bpy.context.view_layer.update()
